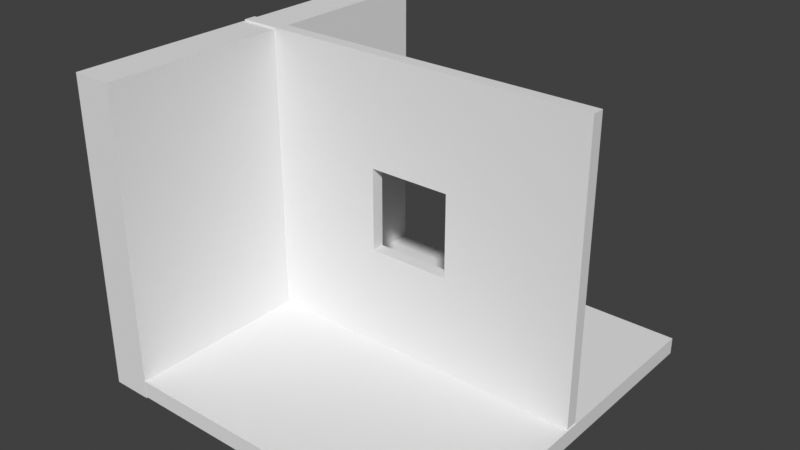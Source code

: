# Source: Twistycool_edit.blend  (saved by Blender 3.0.42; exported with 4.5.12 LTS)
import bpy
from mathutils import Matrix  # noqa: F401  (used for matrix-valued properties, if any)

bpy.ops.wm.read_factory_settings(use_empty=True)
scene = bpy.context.scene
scene.name = 'Scene'

# ---- collections
col_collection = bpy.data.collections.new('Collection'); scene.collection.children.link(col_collection)

# ---- world
world_world = bpy.data.worlds.new('World'); scene.world = world_world
world_world.use_nodes = True; world_world.node_tree.nodes.clear()
_N = world_world.node_tree.nodes; _L = world_world.node_tree.links
n0 = _N.new('ShaderNodeOutputWorld'); n0.name = 'World Output'; n0.location = (300, 300)
n1 = _N.new('ShaderNodeBackground'); n1.name = 'Background'; n1.location = (10, 300)
n1.inputs[0].default_value = (0.05088, 0.05088, 0.05088, 1.0)
_L.new(n1.outputs[0], n0.inputs[0])
n0.is_active_output = True
world_world.color = (0.05088, 0.05088, 0.05088)
world_world.use_sun_shadow = False
world_world.sun_shadow_jitter_overblur = 0.0

# ---- meshes
me_cube_003 = bpy.data.meshes.new('Cube.003')
me_cube_003.from_pydata([(-200.0, -200.0, -200.0), (-200.0, -200.0, 200.0), (-200.0, 200.0, -200.0), (-200.0, 200.0, 200.0), (200.0, -200.0, -200.0), (200.0, -200.0, 200.0), (200.0, 200.0, -200.0), (200.0, 200.0, 200.0)], [], [(0, 1, 3, 2), (2, 3, 7, 6), (6, 7, 5, 4), (4, 5, 1, 0), (2, 6, 4, 0), (7, 3, 1, 5)])
_uv = me_cube_003.uv_layers.new(name='UVMap')
_uv.uv.foreach_set('vector', [0.375, 0.0, 0.625, 0.0, 0.625, 0.25, 0.375, 0.25, 0.375, 0.25, 0.625, 0.25, 0.625, 0.5, 0.375, 0.5, 0.375, 0.5, 0.625, 0.5, 0.625, 0.75, 0.375, 0.75, 0.375, 0.75, 0.625, 0.75, 0.625, 1.0, 0.375, 1.0, 0.125, 0.5, 0.375, 0.5, 0.375, 0.75, 0.125, 0.75, 0.625, 0.5, 0.875, 0.5, 0.875, 0.75, 0.625, 0.75])
me_cube_003.use_remesh_fix_poles = True
me_cube_003.use_remesh_preserve_attributes = False
me_cube_003.update()
me_cube_004 = bpy.data.meshes.new('Cube.004')
me_cube_004.from_pydata([(-200.0, -200.0, -200.0), (-200.0, -200.0, 200.0), (-200.0, 200.0, -200.0), (-200.0, 200.0, 200.0), (200.0, -200.0, -200.0), (200.0, -200.0, 200.0), (200.0, 200.0, -200.0), (200.0, 200.0, 200.0)], [], [(0, 1, 3, 2), (2, 3, 7, 6), (6, 7, 5, 4), (4, 5, 1, 0), (2, 6, 4, 0), (7, 3, 1, 5)])
_uv = me_cube_004.uv_layers.new(name='UVMap')
_uv.uv.foreach_set('vector', [0.375, 0.0, 0.625, 0.0, 0.625, 0.25, 0.375, 0.25, 0.375, 0.25, 0.625, 0.25, 0.625, 0.5, 0.375, 0.5, 0.375, 0.5, 0.625, 0.5, 0.625, 0.75, 0.375, 0.75, 0.375, 0.75, 0.625, 0.75, 0.625, 1.0, 0.375, 1.0, 0.125, 0.5, 0.375, 0.5, 0.375, 0.75, 0.125, 0.75, 0.625, 0.5, 0.875, 0.5, 0.875, 0.75, 0.625, 0.75])
me_cube_004.use_remesh_fix_poles = True
me_cube_004.use_remesh_preserve_attributes = False
me_cube_004.update()
me_cube_005 = bpy.data.meshes.new('Cube.005')
me_cube_005.from_pydata([(-200.0, -200.0, -200.0), (-200.0, -200.0, 200.0), (-200.0, 200.0, -200.0), (-200.0, 200.0, 200.0), (200.0, -200.0, -200.0), (200.0, -200.0, 200.0), (200.0, 200.0, -200.0), (200.0, 200.0, 200.0), (-33.18, 200.0, 33.18), (-33.18, 200.0, 59.9), (-33.18, -200.0, 59.9), (-33.18, 200.0, -47.81), (-33.18, -200.0, -33.18), (-33.18, -200.0, -47.81), (54.94, 200.0, -47.81), (54.94, -200.0, -47.81), (54.94, 200.0, 59.9), (54.94, -200.0, 59.9)], [], [(0, 1, 3, 2), (2, 3, 8, 11, 14, 6), (6, 7, 5, 4), (4, 5, 17, 15, 13, 12, 0), (2, 6, 4, 0), (7, 3, 1, 5), (13, 11, 8, 9, 10, 12), (14, 15, 17, 16), (6, 14, 16, 9, 8, 3, 7), (0, 12, 10, 17, 5, 1), (10, 9, 16, 17), (15, 14, 11, 13)])
_uv = me_cube_005.uv_layers.new(name='UVMap')
_uv.uv.foreach_set('vector', [0.375, 0.0, 0.625, 0.0, 0.625, 0.25, 0.375, 0.25, 0.375, 0.25, 0.625, 0.25, 0.5207, 0.3543, 0.4701, 0.3543, 0.4701, 0.4093, 0.375, 0.5, 0.375, 0.5, 0.625, 0.5, 0.625, 0.75, 0.375, 0.75, 0.375, 0.75, 0.625, 0.75, 0.5374, 0.8407, 0.4701, 0.8407, 0.4701, 0.8957, 0.4793, 0.8957, 0.375, 1.0, 0.125, 0.5, 0.375, 0.5, 0.375, 0.75, 0.125, 0.75, 0.625, 0.5, 0.875, 0.5, 0.875, 0.75, 0.625, 0.75, 0.625, 0.6145, 0.625, 0.6524, 0.437, 0.6524, 0.375, 0.6524, 0.375, 0.6145, 0.591, 0.6145, 0.625, 0.09762, 0.625, 0.1355, 0.375, 0.1355, 0.375, 0.09762, 0.375, 0.5, 0.4701, 0.4093, 0.5374, 0.4093, 0.5374, 0.3543, 0.5207, 0.3543, 0.625, 0.25, 0.625, 0.5, 0.375, 1.0, 0.4793, 0.8957, 0.5374, 0.8957, 0.5374, 0.8407, 0.625, 0.75, 0.625, 1.0, 0.375, 0.6145, 0.375, 0.6524, 0.125, 0.6524, 0.125, 0.6145, 0.875, 0.6145, 0.875, 0.6524, 0.625, 0.6524, 0.625, 0.6145])
me_cube_005.use_remesh_fix_poles = True
me_cube_005.use_remesh_preserve_attributes = False
me_cube_005.update()

# ---- objects
ob_cube = bpy.data.objects.new('Cube', me_cube_003)
ob_cube_001 = bpy.data.objects.new('Cube.001', me_cube_004)
ob_cube_002 = bpy.data.objects.new('Cube.002', me_cube_005)

# ---- transforms, parenting, visibility, modifiers, constraints
ob_cube.location = (39.22, 292.5, 150.8)
ob_cube.scale = (0.12, 1.1, 0.9)
ob_cube_001.location = (238.6, 292.7, -17.53)
ob_cube_001.scale = (1.1, 1.1, 0.05)
ob_cube_002.location = (237.3, 298.6, 153.1)
ob_cube_002.scale = (1.1, 0.03675, 0.9)

# ---- collection membership
col_collection.objects.link(ob_cube)
col_collection.objects.link(ob_cube_001)
col_collection.objects.link(ob_cube_002)

# ---- scene / render settings (as saved in the file)
scene.frame_start = 1; scene.frame_end = 250; scene.frame_set(1)
scene.render.engine = 'BLENDER_EEVEE_NEXT'
scene.cycles.sampling_pattern = 'TABULATED_SOBOL'
scene.cycles.use_light_tree = False
scene.view_settings.view_transform = 'Standard'
bpy.context.view_layer.update()

# ---- added for rendering (the .blend has no active camera and no usable light): camera, sun
cam_auto = bpy.data.cameras.new('AutoCamera')
cam_auto.lens = 50.0
cam_auto.sensor_width = 36.0
cam_auto.clip_end = 11727.0
ob_auto_camera = bpy.data.objects.new('AutoCamera', cam_auto)
scene.collection.objects.link(ob_auto_camera)
ob_auto_camera.location = (905.084, -509.272, 686.496)
ob_auto_camera.rotation_euler = (1.09748, -7.21219e-08, 0.694738)
scene.camera = ob_auto_camera
light_auto_sun = bpy.data.lights.new('AutoSun', 'SUN')
light_auto_sun.energy = 3.0
light_auto_sun.angle = 0.0523599
ob_auto_sun = bpy.data.objects.new('AutoSun', light_auto_sun)
scene.collection.objects.link(ob_auto_sun)
ob_auto_sun.rotation_euler = (0.872665, 0.174533, 0.523599)
bpy.context.view_layer.update()
